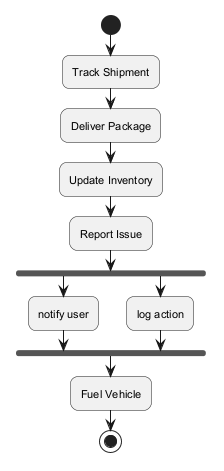

The diagram above was rendered by PlantUML. Its source (embedded in the PNG):
@startuml
skinparam backgroundColor #FFFFFF
skinparam roundCorner 15
skinparam defaultFontSize 11
start
:Track Shipment;
:Deliver Package;
:Update Inventory;
:Report Issue;
fork
:notify user;
fork again
:log action;
end fork
:Fuel Vehicle;
stop
@enduml